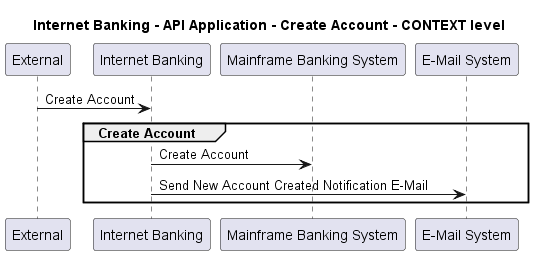

The diagram above was rendered by PlantUML. Its source (embedded in the PNG):
@startuml
!pragma layout smetana

title Internet Banking - API Application - Create Account - CONTEXT level

participant "External" as C4InterFlow.SoftwareSystems.ExternalSystem
participant "Internet Banking" as BigBankPlc.SoftwareSystems.InternetBanking
participant "Mainframe Banking System" as BigBankPlc.SoftwareSystems.MainframeBankingSystem
participant "E-Mail System" as BigBankPlc.SoftwareSystems.EMailSystem

C4InterFlow.SoftwareSystems.ExternalSystem -> BigBankPlc.SoftwareSystems.InternetBanking : Create Account
group Create Account
BigBankPlc.SoftwareSystems.InternetBanking -> BigBankPlc.SoftwareSystems.MainframeBankingSystem : Create Account
BigBankPlc.SoftwareSystems.InternetBanking -> BigBankPlc.SoftwareSystems.EMailSystem : Send New Account Created Notification E-Mail
end


@enduml